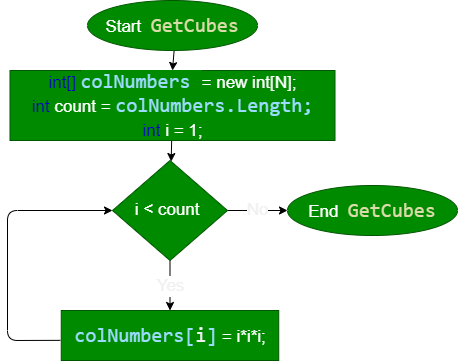

The diagram above was exported from draw.io. Its source (the exported page's mxGraphModel, read from the mxfile embedded in the PNG):
<mxGraphModel dx="1141" dy="661" grid="0" gridSize="10" guides="1" tooltips="1" connect="1" arrows="1" fold="1" page="1" pageScale="1" pageWidth="1100" pageHeight="850" math="0" shadow="0">
  <root>
    <mxCell id="0" />
    <mxCell id="1" parent="0" />
    <mxCell id="4" value="" style="edgeStyle=none;html=1;fontSize=17;" edge="1" parent="1" source="2" target="3">
      <mxGeometry relative="1" as="geometry" />
    </mxCell>
    <mxCell id="2" value="Start&amp;nbsp;&amp;nbsp;&lt;span style=&quot;color: rgb(220 , 220 , 170) ; font-family: &amp;#34;consolas&amp;#34; , &amp;#34;courier new&amp;#34; , monospace ; font-size: 20px ; background-color: rgb(0 , 138 , 0)&quot;&gt;GetCubes&lt;/span&gt;" style="ellipse;whiteSpace=wrap;html=1;fillColor=#008a00;fontColor=#ffffff;strokeColor=#005700;fontSize=17;" vertex="1" parent="1">
      <mxGeometry x="410" width="170" height="50" as="geometry" />
    </mxCell>
    <mxCell id="8" value="" style="edgeStyle=none;html=1;fontSize=17;fontColor=#0000CC;" edge="1" parent="1" source="3" target="7">
      <mxGeometry relative="1" as="geometry" />
    </mxCell>
    <mxCell id="3" value="&lt;font color=&quot;#0000cc&quot;&gt;&lt;span style=&quot;background-color: rgb(0 , 138 , 0)&quot;&gt;int&lt;/span&gt;&lt;span style=&quot;background-color: rgb(0 , 138 , 0)&quot;&gt;[&lt;/span&gt;&lt;/font&gt;&lt;span style=&quot;background-color: rgb(0 , 138 , 0)&quot;&gt;&lt;font color=&quot;#0000cc&quot;&gt;]&lt;/font&gt;&amp;nbsp;&lt;/span&gt;&lt;span style=&quot;color: rgb(156 , 220 , 254) ; font-family: &amp;#34;consolas&amp;#34; , &amp;#34;courier new&amp;#34; , monospace ; font-size: 20px ; background-color: rgb(0 , 138 , 0)&quot;&gt;colNumbers&amp;nbsp;&lt;/span&gt;= new int[N];&lt;br&gt;&lt;font color=&quot;#0000cc&quot;&gt;&lt;span style=&quot;background-color: rgb(0 , 138 , 0)&quot;&gt;int&lt;/span&gt;&lt;span style=&quot;background-color: rgb(0 , 138 , 0)&quot;&gt;&amp;nbsp;&lt;/span&gt;&lt;/font&gt;count =&amp;nbsp;&lt;span style=&quot;color: rgb(156 , 220 , 254) ; font-family: &amp;#34;consolas&amp;#34; , &amp;#34;courier new&amp;#34; , monospace ; font-size: 20px ; background-color: rgb(0 , 138 , 0)&quot;&gt;colNumbers.Length;&lt;br&gt;&lt;/span&gt;&lt;span style=&quot;color: rgb(0 , 0 , 204) ; background-color: rgb(0 , 138 , 0)&quot;&gt;int&lt;/span&gt;&lt;span style=&quot;color: rgb(0 , 0 , 204) ; background-color: rgb(0 , 138 , 0)&quot;&gt;&amp;nbsp;&lt;/span&gt;i = 1;&lt;span style=&quot;color: rgb(156 , 220 , 254) ; font-family: &amp;#34;consolas&amp;#34; , &amp;#34;courier new&amp;#34; , monospace ; font-size: 20px ; background-color: rgb(0 , 138 , 0)&quot;&gt;&lt;br&gt;&lt;/span&gt;" style="whiteSpace=wrap;html=1;fontSize=17;fillColor=#008a00;strokeColor=#005700;fontColor=#ffffff;" vertex="1" parent="1">
      <mxGeometry x="332.5" y="70" width="325" height="70" as="geometry" />
    </mxCell>
    <mxCell id="10" value="&lt;font color=&quot;#f0f0f0&quot;&gt;Yes&lt;/font&gt;" style="edgeStyle=none;html=1;fontSize=17;fontColor=#0000CC;" edge="1" parent="1" source="7" target="9">
      <mxGeometry relative="1" as="geometry" />
    </mxCell>
    <mxCell id="13" value="No" style="edgeStyle=none;html=1;fontSize=17;fontColor=#F0F0F0;" edge="1" parent="1" source="7" target="12">
      <mxGeometry relative="1" as="geometry" />
    </mxCell>
    <mxCell id="7" value="i &amp;lt; count&amp;nbsp;" style="rhombus;whiteSpace=wrap;html=1;fontSize=17;fillColor=#008a00;strokeColor=#005700;fontColor=#ffffff;" vertex="1" parent="1">
      <mxGeometry x="435" y="160" width="115" height="100" as="geometry" />
    </mxCell>
    <mxCell id="11" style="edgeStyle=none;html=1;entryX=0;entryY=0.5;entryDx=0;entryDy=0;fontSize=17;fontColor=#F0F0F0;exitX=-0.004;exitY=0.597;exitDx=0;exitDy=0;exitPerimeter=0;" edge="1" parent="1" source="9" target="7">
      <mxGeometry relative="1" as="geometry">
        <Array as="points">
          <mxPoint x="330" y="340" />
          <mxPoint x="330" y="210" />
        </Array>
      </mxGeometry>
    </mxCell>
    <mxCell id="9" value="&lt;span style=&quot;color: rgb(156 , 220 , 254) ; font-family: &amp;#34;consolas&amp;#34; , &amp;#34;courier new&amp;#34; , monospace ; font-size: 20px ; background-color: rgb(0 , 138 , 0)&quot;&gt;colNumbers[&lt;/span&gt;&lt;span style=&quot;font-family: &amp;#34;consolas&amp;#34; , &amp;#34;courier new&amp;#34; , monospace ; font-size: 20px ; background-color: rgb(0 , 138 , 0)&quot;&gt;&lt;font color=&quot;#f0f0f0&quot;&gt;i&lt;/font&gt;&lt;/span&gt;&lt;span style=&quot;color: rgb(156 , 220 , 254) ; font-family: &amp;#34;consolas&amp;#34; , &amp;#34;courier new&amp;#34; , monospace ; font-size: 20px ; background-color: rgb(0 , 138 , 0)&quot;&gt;]&lt;/span&gt;&amp;nbsp;= i*i*i;" style="whiteSpace=wrap;html=1;fontSize=17;fillColor=#008a00;strokeColor=#005700;fontColor=#ffffff;" vertex="1" parent="1">
      <mxGeometry x="383.75" y="310" width="217.5" height="50" as="geometry" />
    </mxCell>
    <mxCell id="12" value="End&amp;nbsp;&amp;nbsp;&lt;span style=&quot;color: rgb(220 , 220 , 170) ; font-family: &amp;#34;consolas&amp;#34; , &amp;#34;courier new&amp;#34; , monospace ; font-size: 20px ; background-color: rgb(0 , 138 , 0)&quot;&gt;GetCubes&lt;/span&gt;" style="ellipse;whiteSpace=wrap;html=1;fillColor=#008a00;fontColor=#ffffff;strokeColor=#005700;fontSize=17;" vertex="1" parent="1">
      <mxGeometry x="610" y="185" width="170" height="50" as="geometry" />
    </mxCell>
  </root>
</mxGraphModel>